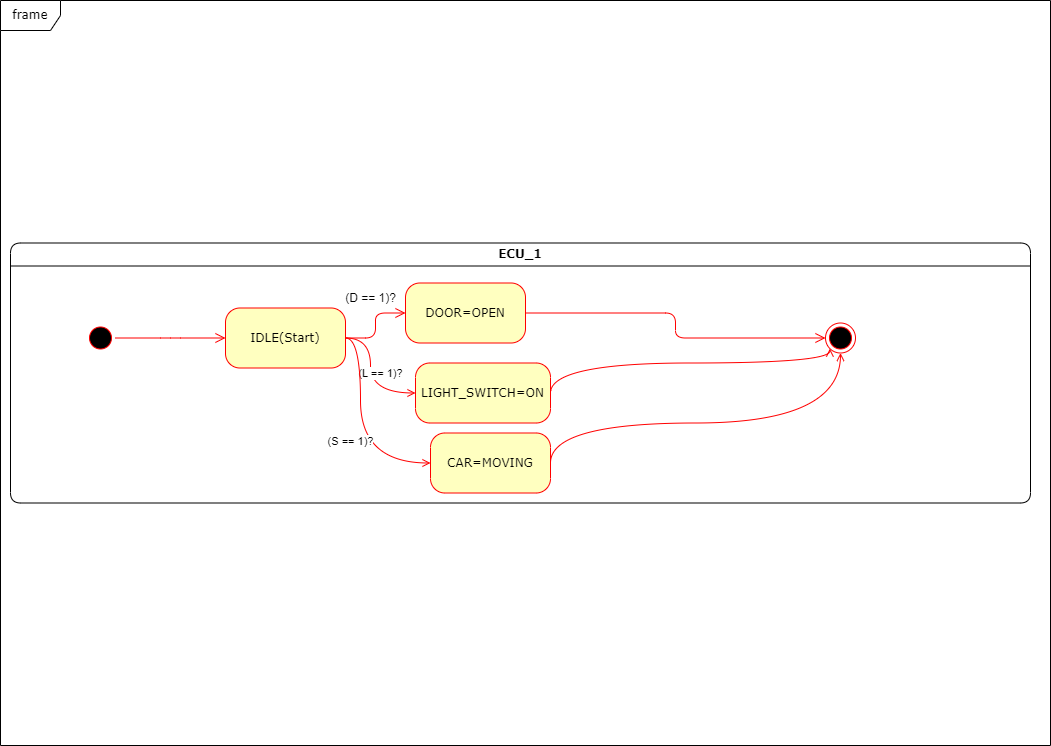

The diagram above was exported from draw.io. Its source (the exported page's mxGraphModel, read from the mxfile embedded in the PNG):
<mxGraphModel dx="1968" dy="450" grid="1" gridSize="10" guides="1" tooltips="1" connect="1" arrows="1" fold="1" page="1" pageScale="1" pageWidth="1100" pageHeight="850" background="none" math="0" shadow="0">
  <root>
    <mxCell id="0" />
    <mxCell id="1" parent="0" />
    <mxCell id="2a3bc250acf0617d-8" value="frame" style="shape=umlFrame;whiteSpace=wrap;html=1;rounded=1;shadow=0;comic=0;labelBackgroundColor=none;strokeWidth=1;fontFamily=Verdana;fontSize=12;align=center;" parent="1" vertex="1">
      <mxGeometry x="-130" y="90" width="1050" height="745" as="geometry" />
    </mxCell>
    <mxCell id="3cde6dad864a17aa-3" style="edgeStyle=orthogonalEdgeStyle;html=1;exitX=1;exitY=0.25;entryX=0.25;entryY=0;labelBackgroundColor=none;endArrow=open;endSize=8;strokeColor=#ff0000;fontFamily=Verdana;fontSize=12;align=left;" parent="1" target="382b91b5511bd0f7-9" edge="1">
      <mxGeometry relative="1" as="geometry">
        <mxPoint x="560" y="215" as="sourcePoint" />
      </mxGeometry>
    </mxCell>
    <mxCell id="jexfZII72fcMcgKj0EzZ-1" value="ECU_1" style="swimlane;whiteSpace=wrap;html=1;rounded=1;shadow=0;comic=0;labelBackgroundColor=none;strokeWidth=1;fontFamily=Verdana;fontSize=12;align=center;" vertex="1" parent="1">
      <mxGeometry x="-120" y="332.5" width="1020" height="260" as="geometry" />
    </mxCell>
    <mxCell id="jexfZII72fcMcgKj0EzZ-2" style="edgeStyle=elbowEdgeStyle;html=1;labelBackgroundColor=none;endArrow=open;endSize=8;strokeColor=#ff0000;fontFamily=Verdana;fontSize=12;align=left;" edge="1" parent="jexfZII72fcMcgKj0EzZ-1" source="jexfZII72fcMcgKj0EzZ-5" target="jexfZII72fcMcgKj0EzZ-9">
      <mxGeometry relative="1" as="geometry" />
    </mxCell>
    <mxCell id="jexfZII72fcMcgKj0EzZ-3" value="(L == 1)?" style="edgeStyle=orthogonalEdgeStyle;rounded=0;orthogonalLoop=1;jettySize=auto;html=1;exitX=1;exitY=0.5;exitDx=0;exitDy=0;entryX=0;entryY=0.5;entryDx=0;entryDy=0;curved=1;fillColor=#e51400;strokeColor=#FF0000;endArrow=open;endFill=0;" edge="1" parent="jexfZII72fcMcgKj0EzZ-1" source="jexfZII72fcMcgKj0EzZ-5" target="jexfZII72fcMcgKj0EzZ-11">
      <mxGeometry x="-0.04" y="10" relative="1" as="geometry">
        <Array as="points">
          <mxPoint x="360" y="95" />
          <mxPoint x="360" y="150" />
        </Array>
        <mxPoint as="offset" />
      </mxGeometry>
    </mxCell>
    <mxCell id="jexfZII72fcMcgKj0EzZ-4" value="(S == 1)?" style="edgeStyle=orthogonalEdgeStyle;curved=1;rounded=0;orthogonalLoop=1;jettySize=auto;html=1;exitX=1;exitY=0.5;exitDx=0;exitDy=0;entryX=0;entryY=0.5;entryDx=0;entryDy=0;strokeColor=#FF0000;endArrow=open;endFill=0;" edge="1" parent="jexfZII72fcMcgKj0EzZ-1" source="jexfZII72fcMcgKj0EzZ-5" target="jexfZII72fcMcgKj0EzZ-14">
      <mxGeometry x="0.1282" y="-10" relative="1" as="geometry">
        <Array as="points">
          <mxPoint x="350" y="95" />
          <mxPoint x="350" y="220" />
        </Array>
        <mxPoint as="offset" />
      </mxGeometry>
    </mxCell>
    <mxCell id="jexfZII72fcMcgKj0EzZ-5" value="IDLE(Start)" style="rounded=1;whiteSpace=wrap;html=1;arcSize=24;fillColor=#ffffc0;strokeColor=#ff0000;shadow=0;comic=0;labelBackgroundColor=none;fontFamily=Verdana;fontSize=12;fontColor=#000000;align=center;" vertex="1" parent="jexfZII72fcMcgKj0EzZ-1">
      <mxGeometry x="215" y="65" width="120" height="60" as="geometry" />
    </mxCell>
    <mxCell id="jexfZII72fcMcgKj0EzZ-6" value="" style="ellipse;html=1;shape=endState;fillColor=#000000;strokeColor=#ff0000;rounded=1;shadow=0;comic=0;labelBackgroundColor=none;fontFamily=Verdana;fontSize=12;fontColor=#000000;align=center;" vertex="1" parent="jexfZII72fcMcgKj0EzZ-1">
      <mxGeometry x="815" y="80" width="30" height="30" as="geometry" />
    </mxCell>
    <mxCell id="jexfZII72fcMcgKj0EzZ-7" style="edgeStyle=elbowEdgeStyle;html=1;labelBackgroundColor=none;endArrow=open;endSize=8;strokeColor=#ff0000;fontFamily=Verdana;fontSize=12;align=left;" edge="1" parent="jexfZII72fcMcgKj0EzZ-1" source="jexfZII72fcMcgKj0EzZ-8" target="jexfZII72fcMcgKj0EzZ-5">
      <mxGeometry relative="1" as="geometry" />
    </mxCell>
    <mxCell id="jexfZII72fcMcgKj0EzZ-8" value="" style="ellipse;html=1;shape=startState;fillColor=#000000;strokeColor=#ff0000;rounded=1;shadow=0;comic=0;labelBackgroundColor=none;fontFamily=Verdana;fontSize=12;fontColor=#000000;align=center;direction=south;" vertex="1" parent="jexfZII72fcMcgKj0EzZ-1">
      <mxGeometry x="75" y="80" width="30" height="30" as="geometry" />
    </mxCell>
    <mxCell id="jexfZII72fcMcgKj0EzZ-9" value="DOOR=OPEN" style="rounded=1;whiteSpace=wrap;html=1;arcSize=24;fillColor=#ffffc0;strokeColor=#ff0000;shadow=0;comic=0;labelBackgroundColor=none;fontFamily=Verdana;fontSize=12;fontColor=#000000;align=center;" vertex="1" parent="jexfZII72fcMcgKj0EzZ-1">
      <mxGeometry x="395" y="40" width="120" height="60" as="geometry" />
    </mxCell>
    <mxCell id="jexfZII72fcMcgKj0EzZ-10" style="edgeStyle=elbowEdgeStyle;html=1;labelBackgroundColor=none;endArrow=open;endSize=8;strokeColor=#ff0000;fontFamily=Verdana;fontSize=12;align=left;exitX=1;exitY=0.5;exitDx=0;exitDy=0;" edge="1" parent="jexfZII72fcMcgKj0EzZ-1" source="jexfZII72fcMcgKj0EzZ-9" target="jexfZII72fcMcgKj0EzZ-6">
      <mxGeometry relative="1" as="geometry">
        <mxPoint x="705" y="95.00000000000011" as="sourcePoint" />
      </mxGeometry>
    </mxCell>
    <mxCell id="jexfZII72fcMcgKj0EzZ-11" value="LIGHT_SWITCH=ON" style="rounded=1;whiteSpace=wrap;html=1;arcSize=24;fillColor=#ffffc0;strokeColor=#ff0000;shadow=0;comic=0;labelBackgroundColor=none;fontFamily=Verdana;fontSize=12;fontColor=#000000;align=center;" vertex="1" parent="jexfZII72fcMcgKj0EzZ-1">
      <mxGeometry x="405" y="120" width="135" height="60" as="geometry" />
    </mxCell>
    <mxCell id="jexfZII72fcMcgKj0EzZ-12" value="(D == 1)?" style="text;html=1;align=center;verticalAlign=middle;resizable=0;points=[];autosize=1;strokeColor=none;fillColor=none;" vertex="1" parent="jexfZII72fcMcgKj0EzZ-1">
      <mxGeometry x="325" y="40" width="70" height="30" as="geometry" />
    </mxCell>
    <mxCell id="jexfZII72fcMcgKj0EzZ-13" style="edgeStyle=orthogonalEdgeStyle;curved=1;rounded=0;orthogonalLoop=1;jettySize=auto;html=1;exitX=1;exitY=0.5;exitDx=0;exitDy=0;entryX=0.5;entryY=1;entryDx=0;entryDy=0;strokeColor=#FF0000;endArrow=open;endFill=0;" edge="1" parent="jexfZII72fcMcgKj0EzZ-1" source="jexfZII72fcMcgKj0EzZ-14" target="jexfZII72fcMcgKj0EzZ-6">
      <mxGeometry relative="1" as="geometry">
        <Array as="points">
          <mxPoint x="540" y="180" />
          <mxPoint x="830" y="180" />
        </Array>
      </mxGeometry>
    </mxCell>
    <mxCell id="jexfZII72fcMcgKj0EzZ-14" value="CAR=MOVING" style="rounded=1;whiteSpace=wrap;html=1;arcSize=24;fillColor=#ffffc0;strokeColor=#ff0000;shadow=0;comic=0;labelBackgroundColor=none;fontFamily=Verdana;fontSize=12;fontColor=#000000;align=center;" vertex="1" parent="jexfZII72fcMcgKj0EzZ-1">
      <mxGeometry x="420" y="190" width="120" height="60" as="geometry" />
    </mxCell>
    <mxCell id="jexfZII72fcMcgKj0EzZ-15" style="edgeStyle=orthogonalEdgeStyle;curved=1;rounded=0;orthogonalLoop=1;jettySize=auto;html=1;exitX=1;exitY=0.5;exitDx=0;exitDy=0;strokeColor=#FF0000;endArrow=open;endFill=0;entryX=0;entryY=1;entryDx=0;entryDy=0;" edge="1" parent="jexfZII72fcMcgKj0EzZ-1" source="jexfZII72fcMcgKj0EzZ-11" target="jexfZII72fcMcgKj0EzZ-6">
      <mxGeometry relative="1" as="geometry">
        <mxPoint x="810" y="100.00000000000011" as="targetPoint" />
        <Array as="points">
          <mxPoint x="540" y="120" />
          <mxPoint x="819" y="120" />
        </Array>
      </mxGeometry>
    </mxCell>
  </root>
</mxGraphModel>